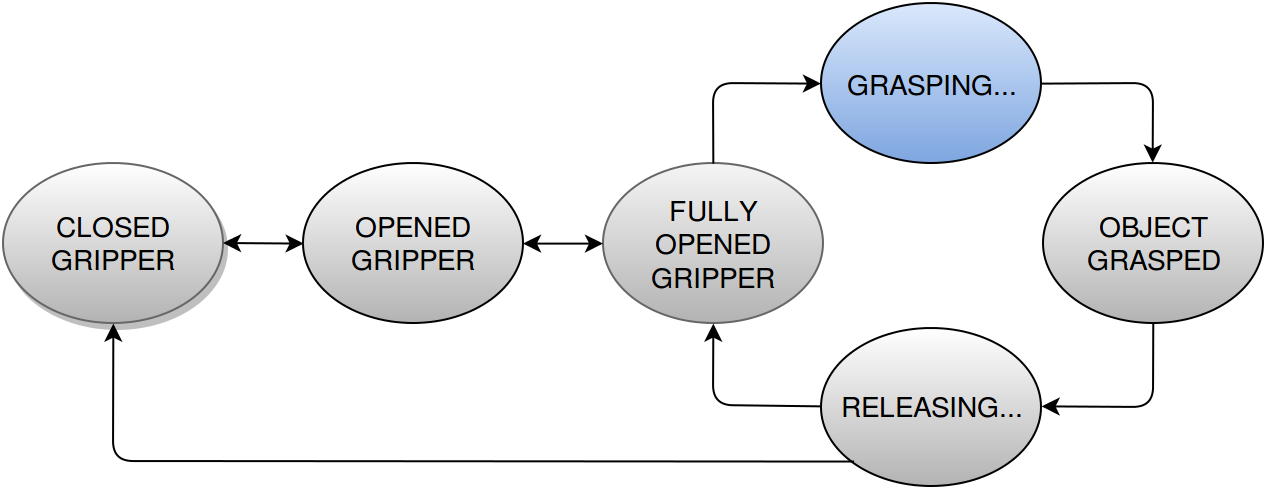

The diagram above was exported from draw.io. Its source (the exported page's mxGraphModel, read from the mxfile embedded in the PNG):
<mxGraphModel dx="944" dy="159" grid="1" gridSize="0.1" guides="1" tooltips="1" connect="1" arrows="1" fold="1" page="1" pageScale="1" pageWidth="700" pageHeight="100" background="#ffffff" math="0" shadow="0">
  <root>
    <mxCell id="0" />
    <mxCell id="1" parent="0" />
    <mxCell id="2" value="&lt;font style=&quot;font-size: 14px&quot;&gt;GRASPING...&lt;/font&gt;&lt;br&gt;" style="ellipse;whiteSpace=wrap;html=1;gradientDirection=south;plain-blue;strokeColor=#000000;" vertex="1" parent="1">
      <mxGeometry x="445" y="400" width="110" height="80" as="geometry" />
    </mxCell>
    <mxCell id="3" value="&lt;font style=&quot;font-size: 14px&quot;&gt;RELEASING...&lt;/font&gt;&lt;br&gt;" style="ellipse;whiteSpace=wrap;html=1;gradientColor=#B3B3B3;gradientDirection=south;strokeColor=#000000;" vertex="1" parent="1">
      <mxGeometry x="445" y="562" width="110" height="79" as="geometry" />
    </mxCell>
    <mxCell id="4" value="&lt;font style=&quot;font-size: 14px&quot;&gt;FULLY&lt;br&gt;OPENED GRIPPER&lt;/font&gt;" style="ellipse;whiteSpace=wrap;html=1;plain-gray;gradientDirection=south;gradientColor=#B3B3B3;" vertex="1" parent="1">
      <mxGeometry x="336" y="480" width="110" height="80" as="geometry" />
    </mxCell>
    <mxCell id="5" value="&lt;font style=&quot;font-size: 14px&quot;&gt;OBJECT&lt;br&gt;GRASPED&lt;/font&gt;" style="ellipse;whiteSpace=wrap;html=1;gradientColor=#B3B3B3;" vertex="1" parent="1">
      <mxGeometry x="556" y="480" width="110" height="80" as="geometry" />
    </mxCell>
    <mxCell id="6" value="" style="endArrow=classic;html=1;exitX=1;exitY=0.5;entryX=0.5;entryY=0;" edge="1" source="2" parent="1">
      <mxGeometry x="555.3103448275863" y="440" width="50" height="50" as="geometry">
        <mxPoint x="591" y="465" as="sourcePoint" />
        <mxPoint x="610.8333333333337" y="479.83333333333337" as="targetPoint" />
        <Array as="points">
          <mxPoint x="611" y="440" />
        </Array>
      </mxGeometry>
    </mxCell>
    <mxCell id="7" value="" style="endArrow=classic;html=1;exitX=1;exitY=0.5;entryX=1;entryY=0.5;" edge="1" target="3" parent="1">
      <mxGeometry x="611.1428571428571" y="559.8571428571429" width="50" height="50" as="geometry">
        <mxPoint x="611.1428571428569" y="559.8571428571429" as="sourcePoint" />
        <mxPoint x="666" y="599.8571428571429" as="targetPoint" />
        <Array as="points">
          <mxPoint x="611" y="602" />
        </Array>
      </mxGeometry>
    </mxCell>
    <mxCell id="8" value="" style="endArrow=classic;html=1;exitX=0;exitY=0.5;entryX=0.5;entryY=1;" edge="1" source="3" target="4" parent="1">
      <mxGeometry x="436.1428571428571" y="549.8571428571429" width="50" height="50" as="geometry">
        <mxPoint x="436.1428571428571" y="549.8571428571429" as="sourcePoint" />
        <mxPoint x="381.1428571428571" y="589.8571428571429" as="targetPoint" />
        <Array as="points">
          <mxPoint x="391" y="601" />
        </Array>
      </mxGeometry>
    </mxCell>
    <mxCell id="9" value="" style="endArrow=classic;html=1;exitX=0.5;exitY=0;entryX=0;entryY=0.5;" edge="1" source="4" target="2" parent="1">
      <mxGeometry x="426.1428571428571" y="409.8571428571429" width="50" height="50" as="geometry">
        <mxPoint x="435.8571428571429" y="459.8571428571429" as="sourcePoint" />
        <mxPoint x="381" y="419.8571428571429" as="targetPoint" />
        <Array as="points">
          <mxPoint x="391" y="440" />
        </Array>
      </mxGeometry>
    </mxCell>
    <mxCell id="10" value="&lt;font style=&quot;font-size: 14px&quot;&gt;OPENED&lt;br&gt;GRIPPER&lt;br&gt;&lt;/font&gt;" style="ellipse;whiteSpace=wrap;html=1;fillColor=#FFFFFF;gradientColor=#B3B3B3;gradientDirection=south;" vertex="1" parent="1">
      <mxGeometry x="186" y="480" width="110" height="80" as="geometry" />
    </mxCell>
    <mxCell id="11" value="&lt;font style=&quot;font-size: 14px&quot;&gt;CLOSED&lt;br&gt;GRIPPER&lt;/font&gt;&lt;br&gt;" style="ellipse;whiteSpace=wrap;html=1;gradientDirection=south;shadow=1;plain-gray;gradientColor=#B3B3B3;fillColor=#FFFFFF;" vertex="1" parent="1">
      <mxGeometry x="36" y="480" width="110" height="80" as="geometry" />
    </mxCell>
    <mxCell id="12" value="" style="endArrow=classic;startArrow=classic;html=1;entryX=1;entryY=0.5;exitX=0;exitY=0.5;" edge="1" source="4" target="10" parent="1">
      <mxGeometry x="319.9047619047619" y="469.8571428571429" width="50" height="50" as="geometry">
        <mxPoint x="319.9047619047619" y="510.19047619047615" as="sourcePoint" />
        <mxPoint x="320.2857142857142" y="469.8571428571429" as="targetPoint" />
      </mxGeometry>
    </mxCell>
    <mxCell id="13" value="" style="endArrow=classic;startArrow=classic;html=1;exitX=0;exitY=0.5;" edge="1" source="10" parent="1">
      <mxGeometry x="169.90476190476193" y="469.8571428571429" width="50" height="50" as="geometry">
        <mxPoint x="186" y="530" as="sourcePoint" />
        <mxPoint x="146" y="520" as="targetPoint" />
      </mxGeometry>
    </mxCell>
    <mxCell id="14" value="" style="endArrow=classic;html=1;entryX=0.5;entryY=1;exitX=0;exitY=1;rounded=1;" edge="1" source="3" target="11" parent="1">
      <mxGeometry x="446.1428571428571" y="559.8571428571429" width="50" height="50" as="geometry">
        <mxPoint x="422" y="643" as="sourcePoint" />
        <mxPoint x="401.1724137931035" y="570.3103448275863" as="targetPoint" />
        <Array as="points">
          <mxPoint x="91" y="629" />
        </Array>
      </mxGeometry>
    </mxCell>
  </root>
</mxGraphModel>